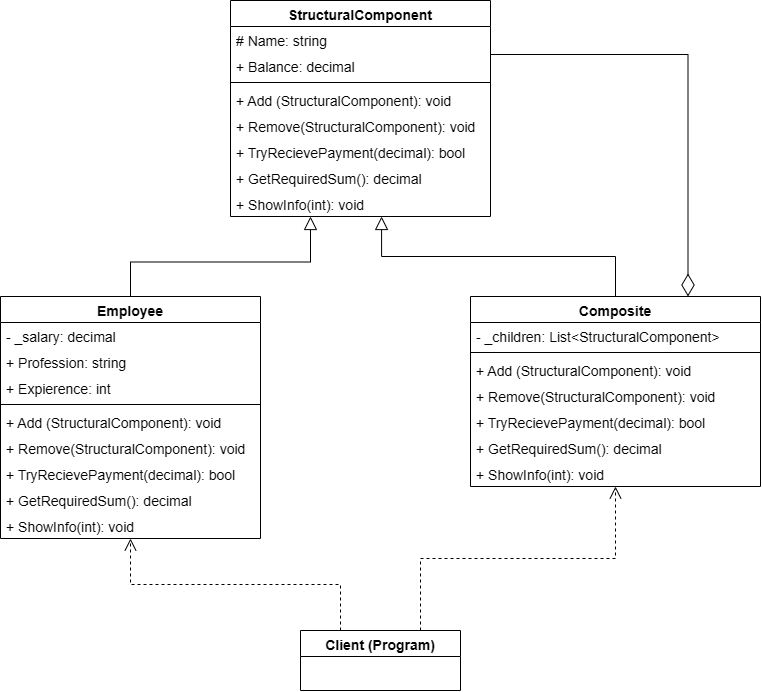

The diagram above was exported from draw.io. Its source (the exported page's mxGraphModel, read from the mxfile embedded in the PNG):
<mxGraphModel dx="1771" dy="946" grid="1" gridSize="10" guides="1" tooltips="1" connect="1" arrows="1" fold="1" page="1" pageScale="1" pageWidth="827" pageHeight="1169" math="0" shadow="0">
  <root>
    <mxCell id="0" />
    <mxCell id="1" parent="0" />
    <mxCell id="hGnp754dLzGOrtp4K5Rr-28" edge="1" parent="1" source="ShZ76pIYkSq-f0_zvXLL-17" style="edgeStyle=orthogonalEdgeStyle;shape=connector;curved=0;rounded=0;orthogonalLoop=1;jettySize=auto;html=1;exitX=0.25;exitY=0;exitDx=0;exitDy=0;entryX=0.5;entryY=1;entryDx=0;entryDy=0;strokeColor=default;align=center;verticalAlign=middle;fontFamily=Helvetica;fontSize=11;fontColor=default;labelBackgroundColor=default;defaultLabelBackgroundColor=gap;endArrow=open;dashed=1;endFill=0;endSize=10;" target="hGnp754dLzGOrtp4K5Rr-1">
      <mxGeometry relative="1" as="geometry" />
    </mxCell>
    <mxCell id="hGnp754dLzGOrtp4K5Rr-29" edge="1" parent="1" source="ShZ76pIYkSq-f0_zvXLL-17" style="edgeStyle=orthogonalEdgeStyle;shape=connector;curved=0;rounded=0;orthogonalLoop=1;jettySize=auto;html=1;exitX=0.75;exitY=0;exitDx=0;exitDy=0;entryX=0.5;entryY=1;entryDx=0;entryDy=0;strokeColor=default;align=center;verticalAlign=middle;fontFamily=Helvetica;fontSize=11;fontColor=default;labelBackgroundColor=default;defaultLabelBackgroundColor=gap;endArrow=open;dashed=1;endFill=0;endSize=10;" target="hGnp754dLzGOrtp4K5Rr-11">
      <mxGeometry relative="1" x="0.0029" as="geometry" />
    </mxCell>
    <mxCell id="ShZ76pIYkSq-f0_zvXLL-17" parent="1" style="swimlane;fontStyle=1;align=center;verticalAlign=top;childLayout=stackLayout;horizontal=1;startSize=26;horizontalStack=0;resizeParent=1;resizeParentMax=0;resizeLast=0;collapsible=1;marginBottom=0;whiteSpace=wrap;html=1;fontFamily=Helvetica;fontColor=#000000;fontSize=14;" value="Client (Program)" vertex="1">
      <mxGeometry height="60" width="160" x="380" y="850" as="geometry" />
    </mxCell>
    <mxCell id="hGnp754dLzGOrtp4K5Rr-25" edge="1" parent="1" source="ShZ76pIYkSq-f0_zvXLL-21" style="edgeStyle=orthogonalEdgeStyle;shape=connector;curved=0;rounded=0;orthogonalLoop=1;jettySize=auto;html=1;exitX=1;exitY=0.25;exitDx=0;exitDy=0;entryX=0.75;entryY=0;entryDx=0;entryDy=0;strokeColor=default;align=center;verticalAlign=middle;fontFamily=Helvetica;fontSize=11;fontColor=default;labelBackgroundColor=default;defaultLabelBackgroundColor=gap;endArrow=diamondThin;endFill=0;endSize=20;" target="hGnp754dLzGOrtp4K5Rr-11">
      <mxGeometry relative="1" x="0.0011" as="geometry" />
    </mxCell>
    <mxCell id="ShZ76pIYkSq-f0_zvXLL-21" parent="1" style="swimlane;fontStyle=1;align=center;verticalAlign=top;childLayout=stackLayout;horizontal=1;startSize=26;horizontalStack=0;resizeParent=1;resizeParentMax=0;resizeLast=0;collapsible=1;marginBottom=0;whiteSpace=wrap;html=1;fontFamily=Helvetica;fontColor=#000000;fontSize=14;" value="StructuralComponent" vertex="1">
      <mxGeometry height="216" width="260" x="310" y="220" as="geometry" />
    </mxCell>
    <mxCell id="ShZ76pIYkSq-f0_zvXLL-22" parent="ShZ76pIYkSq-f0_zvXLL-21" style="text;strokeColor=none;fillColor=none;align=left;verticalAlign=top;spacingLeft=4;spacingRight=4;overflow=hidden;rotatable=0;points=[[0,0.5],[1,0.5]];portConstraint=eastwest;whiteSpace=wrap;html=1;fontFamily=Helvetica;fontColor=#000000;fontSize=14;" value="# Name: string" vertex="1">
      <mxGeometry height="26" width="260" y="26" as="geometry" />
    </mxCell>
    <mxCell id="ShZ76pIYkSq-f0_zvXLL-29" parent="ShZ76pIYkSq-f0_zvXLL-21" style="text;strokeColor=none;fillColor=none;align=left;verticalAlign=top;spacingLeft=4;spacingRight=4;overflow=hidden;rotatable=0;points=[[0,0.5],[1,0.5]];portConstraint=eastwest;whiteSpace=wrap;html=1;fontFamily=Helvetica;fontColor=#000000;fontSize=14;" value="+ Balance: decimal" vertex="1">
      <mxGeometry height="26" width="260" y="52" as="geometry" />
    </mxCell>
    <mxCell id="ShZ76pIYkSq-f0_zvXLL-23" parent="ShZ76pIYkSq-f0_zvXLL-21" style="line;strokeWidth=1;fillColor=none;align=left;verticalAlign=middle;spacingTop=-1;spacingLeft=3;spacingRight=3;rotatable=0;labelPosition=right;points=[];portConstraint=eastwest;strokeColor=inherit;labelPerimeter=1;fontFamily=Helvetica;fontColor=#000000;fontSize=14;" value="" vertex="1">
      <mxGeometry height="8" width="260" y="78" as="geometry" />
    </mxCell>
    <mxCell id="ShZ76pIYkSq-f0_zvXLL-24" parent="ShZ76pIYkSq-f0_zvXLL-21" style="text;strokeColor=none;fillColor=none;align=left;verticalAlign=top;spacingLeft=4;spacingRight=4;overflow=hidden;rotatable=0;points=[[0,0.5],[1,0.5]];portConstraint=eastwest;whiteSpace=wrap;html=1;fontFamily=Helvetica;fontColor=#000000;fontSize=14;" value="+ Add (&lt;span style=&quot;font-size: 10.5pt; background-color: transparent;&quot;&gt;StructuralComponent&lt;/span&gt;&lt;span style=&quot;background-color: transparent;&quot;&gt;): void&lt;/span&gt;" vertex="1">
      <mxGeometry height="26" width="260" y="86" as="geometry" />
    </mxCell>
    <mxCell id="ShZ76pIYkSq-f0_zvXLL-36" parent="ShZ76pIYkSq-f0_zvXLL-21" style="text;strokeColor=none;fillColor=none;align=left;verticalAlign=top;spacingLeft=4;spacingRight=4;overflow=hidden;rotatable=0;points=[[0,0.5],[1,0.5]];portConstraint=eastwest;whiteSpace=wrap;html=1;fontFamily=Helvetica;fontColor=#000000;fontSize=14;" value="+&amp;nbsp;&lt;span style=&quot;font-size: 10.5pt; background-color: transparent;&quot;&gt;Remove&lt;/span&gt;&lt;span style=&quot;background-color: transparent;&quot;&gt;(&lt;/span&gt;&lt;span style=&quot;font-size: 10.5pt; background-color: transparent;&quot;&gt;StructuralComponent&lt;/span&gt;&lt;span style=&quot;background-color: transparent;&quot;&gt;): void&lt;/span&gt;" vertex="1">
      <mxGeometry height="26" width="260" y="112" as="geometry" />
    </mxCell>
    <mxCell id="ShZ76pIYkSq-f0_zvXLL-37" parent="ShZ76pIYkSq-f0_zvXLL-21" style="text;strokeColor=none;fillColor=none;align=left;verticalAlign=top;spacingLeft=4;spacingRight=4;overflow=hidden;rotatable=0;points=[[0,0.5],[1,0.5]];portConstraint=eastwest;whiteSpace=wrap;html=1;fontFamily=Helvetica;fontColor=#000000;fontSize=14;" value="+&amp;nbsp;&lt;span style=&quot;font-size: 10.5pt; background-color: transparent;&quot;&gt;TryRecievePayment&lt;/span&gt;&lt;span style=&quot;background-color: transparent;&quot;&gt;(decimal): bool&lt;/span&gt;" vertex="1">
      <mxGeometry height="26" width="260" y="138" as="geometry" />
    </mxCell>
    <mxCell id="ShZ76pIYkSq-f0_zvXLL-38" parent="ShZ76pIYkSq-f0_zvXLL-21" style="text;strokeColor=none;fillColor=none;align=left;verticalAlign=top;spacingLeft=4;spacingRight=4;overflow=hidden;rotatable=0;points=[[0,0.5],[1,0.5]];portConstraint=eastwest;whiteSpace=wrap;html=1;fontFamily=Helvetica;fontColor=#000000;fontSize=14;" value="+&amp;nbsp;&lt;span style=&quot;font-size: 10.5pt; background-color: transparent;&quot;&gt;GetRequiredSum&lt;/span&gt;&lt;span style=&quot;background-color: transparent;&quot;&gt;(): decimal&lt;/span&gt;" vertex="1">
      <mxGeometry height="26" width="260" y="164" as="geometry" />
    </mxCell>
    <mxCell id="ShZ76pIYkSq-f0_zvXLL-39" parent="ShZ76pIYkSq-f0_zvXLL-21" style="text;strokeColor=none;fillColor=none;align=left;verticalAlign=top;spacingLeft=4;spacingRight=4;overflow=hidden;rotatable=0;points=[[0,0.5],[1,0.5]];portConstraint=eastwest;whiteSpace=wrap;html=1;fontFamily=Helvetica;fontColor=#000000;fontSize=14;" value="+&amp;nbsp;&lt;span style=&quot;font-size: 10.5pt; background-color: transparent;&quot;&gt;ShowInfo&lt;/span&gt;&lt;span style=&quot;background-color: transparent;&quot;&gt;(int): void&lt;/span&gt;" vertex="1">
      <mxGeometry height="26" width="260" y="190" as="geometry" />
    </mxCell>
    <mxCell id="hGnp754dLzGOrtp4K5Rr-23" edge="1" parent="1" source="hGnp754dLzGOrtp4K5Rr-1" style="edgeStyle=orthogonalEdgeStyle;shape=connector;curved=0;rounded=0;orthogonalLoop=1;jettySize=auto;html=1;exitX=0.5;exitY=0;exitDx=0;exitDy=0;strokeColor=default;align=center;verticalAlign=middle;fontFamily=Helvetica;fontSize=14;fontColor=#000000;labelBackgroundColor=default;defaultLabelBackgroundColor=gap;endArrow=block;endFill=0;endSize=11;">
      <mxGeometry relative="1" as="geometry">
        <mxPoint x="390" y="436" as="targetPoint" />
      </mxGeometry>
    </mxCell>
    <mxCell id="hGnp754dLzGOrtp4K5Rr-1" parent="1" style="swimlane;fontStyle=1;align=center;verticalAlign=top;childLayout=stackLayout;horizontal=1;startSize=26;horizontalStack=0;resizeParent=1;resizeParentMax=0;resizeLast=0;collapsible=1;marginBottom=0;whiteSpace=wrap;html=1;fontFamily=Helvetica;fontColor=#000000;fontSize=14;" value="Employee" vertex="1">
      <mxGeometry height="242" width="260" x="80" y="516" as="geometry" />
    </mxCell>
    <mxCell id="hGnp754dLzGOrtp4K5Rr-2" parent="hGnp754dLzGOrtp4K5Rr-1" style="text;strokeColor=none;fillColor=none;align=left;verticalAlign=top;spacingLeft=4;spacingRight=4;overflow=hidden;rotatable=0;points=[[0,0.5],[1,0.5]];portConstraint=eastwest;whiteSpace=wrap;html=1;fontFamily=Helvetica;fontColor=#000000;fontSize=14;" value="- _salary: decimal" vertex="1">
      <mxGeometry height="26" width="260" y="26" as="geometry" />
    </mxCell>
    <mxCell id="hGnp754dLzGOrtp4K5Rr-3" parent="hGnp754dLzGOrtp4K5Rr-1" style="text;strokeColor=none;fillColor=none;align=left;verticalAlign=top;spacingLeft=4;spacingRight=4;overflow=hidden;rotatable=0;points=[[0,0.5],[1,0.5]];portConstraint=eastwest;whiteSpace=wrap;html=1;fontFamily=Helvetica;fontColor=#000000;fontSize=14;" value="+&amp;nbsp;&lt;span style=&quot;font-size: 10.5pt; background-color: transparent;&quot;&gt;Profession&lt;/span&gt;&lt;span style=&quot;background-color: transparent;&quot;&gt;: string&lt;/span&gt;" vertex="1">
      <mxGeometry height="26" width="260" y="52" as="geometry" />
    </mxCell>
    <mxCell id="hGnp754dLzGOrtp4K5Rr-10" parent="hGnp754dLzGOrtp4K5Rr-1" style="text;strokeColor=none;fillColor=none;align=left;verticalAlign=top;spacingLeft=4;spacingRight=4;overflow=hidden;rotatable=0;points=[[0,0.5],[1,0.5]];portConstraint=eastwest;whiteSpace=wrap;html=1;fontFamily=Helvetica;fontColor=#000000;fontSize=14;" value="+&amp;nbsp;&lt;span style=&quot;font-size: 10.5pt; background-color: transparent;&quot;&gt;Expierence&lt;/span&gt;&lt;span style=&quot;background-color: transparent;&quot;&gt;: int&lt;/span&gt;" vertex="1">
      <mxGeometry height="26" width="260" y="78" as="geometry" />
    </mxCell>
    <mxCell id="hGnp754dLzGOrtp4K5Rr-4" parent="hGnp754dLzGOrtp4K5Rr-1" style="line;strokeWidth=1;fillColor=none;align=left;verticalAlign=middle;spacingTop=-1;spacingLeft=3;spacingRight=3;rotatable=0;labelPosition=right;points=[];portConstraint=eastwest;strokeColor=inherit;labelPerimeter=1;fontFamily=Helvetica;fontColor=#000000;fontSize=14;" value="" vertex="1">
      <mxGeometry height="8" width="260" y="104" as="geometry" />
    </mxCell>
    <mxCell id="hGnp754dLzGOrtp4K5Rr-5" parent="hGnp754dLzGOrtp4K5Rr-1" style="text;strokeColor=none;fillColor=none;align=left;verticalAlign=top;spacingLeft=4;spacingRight=4;overflow=hidden;rotatable=0;points=[[0,0.5],[1,0.5]];portConstraint=eastwest;whiteSpace=wrap;html=1;fontFamily=Helvetica;fontColor=#000000;fontSize=14;" value="+ Add (&lt;span style=&quot;font-size: 10.5pt; background-color: transparent;&quot;&gt;StructuralComponent&lt;/span&gt;&lt;span style=&quot;background-color: transparent;&quot;&gt;): void&lt;/span&gt;" vertex="1">
      <mxGeometry height="26" width="260" y="112" as="geometry" />
    </mxCell>
    <mxCell id="hGnp754dLzGOrtp4K5Rr-6" parent="hGnp754dLzGOrtp4K5Rr-1" style="text;strokeColor=none;fillColor=none;align=left;verticalAlign=top;spacingLeft=4;spacingRight=4;overflow=hidden;rotatable=0;points=[[0,0.5],[1,0.5]];portConstraint=eastwest;whiteSpace=wrap;html=1;fontFamily=Helvetica;fontColor=#000000;fontSize=14;" value="+&amp;nbsp;&lt;span style=&quot;font-size: 10.5pt; background-color: transparent;&quot;&gt;Remove&lt;/span&gt;&lt;span style=&quot;background-color: transparent;&quot;&gt;(&lt;/span&gt;&lt;span style=&quot;font-size: 10.5pt; background-color: transparent;&quot;&gt;StructuralComponent&lt;/span&gt;&lt;span style=&quot;background-color: transparent;&quot;&gt;): void&lt;/span&gt;" vertex="1">
      <mxGeometry height="26" width="260" y="138" as="geometry" />
    </mxCell>
    <mxCell id="hGnp754dLzGOrtp4K5Rr-7" parent="hGnp754dLzGOrtp4K5Rr-1" style="text;strokeColor=none;fillColor=none;align=left;verticalAlign=top;spacingLeft=4;spacingRight=4;overflow=hidden;rotatable=0;points=[[0,0.5],[1,0.5]];portConstraint=eastwest;whiteSpace=wrap;html=1;fontFamily=Helvetica;fontColor=#000000;fontSize=14;" value="+&amp;nbsp;&lt;span style=&quot;font-size: 10.5pt; background-color: transparent;&quot;&gt;TryRecievePayment&lt;/span&gt;&lt;span style=&quot;background-color: transparent;&quot;&gt;(decimal): bool&lt;/span&gt;" vertex="1">
      <mxGeometry height="26" width="260" y="164" as="geometry" />
    </mxCell>
    <mxCell id="hGnp754dLzGOrtp4K5Rr-8" parent="hGnp754dLzGOrtp4K5Rr-1" style="text;strokeColor=none;fillColor=none;align=left;verticalAlign=top;spacingLeft=4;spacingRight=4;overflow=hidden;rotatable=0;points=[[0,0.5],[1,0.5]];portConstraint=eastwest;whiteSpace=wrap;html=1;fontFamily=Helvetica;fontColor=#000000;fontSize=14;" value="+&amp;nbsp;&lt;span style=&quot;font-size: 10.5pt; background-color: transparent;&quot;&gt;GetRequiredSum&lt;/span&gt;&lt;span style=&quot;background-color: transparent;&quot;&gt;(): decimal&lt;/span&gt;" vertex="1">
      <mxGeometry height="26" width="260" y="190" as="geometry" />
    </mxCell>
    <mxCell id="hGnp754dLzGOrtp4K5Rr-9" parent="hGnp754dLzGOrtp4K5Rr-1" style="text;strokeColor=none;fillColor=none;align=left;verticalAlign=top;spacingLeft=4;spacingRight=4;overflow=hidden;rotatable=0;points=[[0,0.5],[1,0.5]];portConstraint=eastwest;whiteSpace=wrap;html=1;fontFamily=Helvetica;fontColor=#000000;fontSize=14;" value="+&amp;nbsp;&lt;span style=&quot;font-size: 10.5pt; background-color: transparent;&quot;&gt;ShowInfo&lt;/span&gt;&lt;span style=&quot;background-color: transparent;&quot;&gt;(int): void&lt;/span&gt;" vertex="1">
      <mxGeometry height="26" width="260" y="216" as="geometry" />
    </mxCell>
    <mxCell id="hGnp754dLzGOrtp4K5Rr-11" parent="1" style="swimlane;fontStyle=1;align=center;verticalAlign=top;childLayout=stackLayout;horizontal=1;startSize=26;horizontalStack=0;resizeParent=1;resizeParentMax=0;resizeLast=0;collapsible=1;marginBottom=0;whiteSpace=wrap;html=1;fontFamily=Helvetica;fontColor=#000000;fontSize=14;" value="Composite" vertex="1">
      <mxGeometry height="190" width="290" x="550" y="516" as="geometry" />
    </mxCell>
    <mxCell id="hGnp754dLzGOrtp4K5Rr-12" parent="hGnp754dLzGOrtp4K5Rr-11" style="text;strokeColor=none;fillColor=none;align=left;verticalAlign=top;spacingLeft=4;spacingRight=4;overflow=hidden;rotatable=0;points=[[0,0.5],[1,0.5]];portConstraint=eastwest;whiteSpace=wrap;html=1;fontFamily=Helvetica;fontColor=#000000;fontSize=14;" value="-&amp;nbsp;&lt;span style=&quot;font-size: 10.5pt; background-color: transparent;&quot;&gt;_children&lt;/span&gt;&lt;span style=&quot;background-color: transparent;&quot;&gt;:&amp;nbsp;&lt;/span&gt;&lt;span style=&quot;font-size: 10.5pt; background-color: transparent;&quot;&gt;List&lt;/span&gt;&lt;span style=&quot;font-size: 10.5pt; background-color: transparent;&quot;&gt;&amp;lt;&lt;/span&gt;&lt;span style=&quot;font-size: 10.5pt; background-color: transparent;&quot;&gt;StructuralComponent&lt;/span&gt;&lt;span style=&quot;font-size: 10.5pt; background-color: transparent;&quot;&gt;&amp;gt;&lt;/span&gt;" vertex="1">
      <mxGeometry height="26" width="290" y="26" as="geometry" />
    </mxCell>
    <mxCell id="hGnp754dLzGOrtp4K5Rr-15" parent="hGnp754dLzGOrtp4K5Rr-11" style="line;strokeWidth=1;fillColor=none;align=left;verticalAlign=middle;spacingTop=-1;spacingLeft=3;spacingRight=3;rotatable=0;labelPosition=right;points=[];portConstraint=eastwest;strokeColor=inherit;labelPerimeter=1;fontFamily=Helvetica;fontColor=#000000;fontSize=14;" value="" vertex="1">
      <mxGeometry height="8" width="290" y="52" as="geometry" />
    </mxCell>
    <mxCell id="hGnp754dLzGOrtp4K5Rr-16" parent="hGnp754dLzGOrtp4K5Rr-11" style="text;strokeColor=none;fillColor=none;align=left;verticalAlign=top;spacingLeft=4;spacingRight=4;overflow=hidden;rotatable=0;points=[[0,0.5],[1,0.5]];portConstraint=eastwest;whiteSpace=wrap;html=1;fontFamily=Helvetica;fontColor=#000000;fontSize=14;" value="+ Add (&lt;span style=&quot;font-size: 10.5pt; background-color: transparent;&quot;&gt;StructuralComponent&lt;/span&gt;&lt;span style=&quot;background-color: transparent;&quot;&gt;): void&lt;/span&gt;" vertex="1">
      <mxGeometry height="26" width="290" y="60" as="geometry" />
    </mxCell>
    <mxCell id="hGnp754dLzGOrtp4K5Rr-17" parent="hGnp754dLzGOrtp4K5Rr-11" style="text;strokeColor=none;fillColor=none;align=left;verticalAlign=top;spacingLeft=4;spacingRight=4;overflow=hidden;rotatable=0;points=[[0,0.5],[1,0.5]];portConstraint=eastwest;whiteSpace=wrap;html=1;fontFamily=Helvetica;fontColor=#000000;fontSize=14;" value="+&amp;nbsp;&lt;span style=&quot;font-size: 10.5pt; background-color: transparent;&quot;&gt;Remove&lt;/span&gt;&lt;span style=&quot;background-color: transparent;&quot;&gt;(&lt;/span&gt;&lt;span style=&quot;font-size: 10.5pt; background-color: transparent;&quot;&gt;StructuralComponent&lt;/span&gt;&lt;span style=&quot;background-color: transparent;&quot;&gt;): void&lt;/span&gt;" vertex="1">
      <mxGeometry height="26" width="290" y="86" as="geometry" />
    </mxCell>
    <mxCell id="hGnp754dLzGOrtp4K5Rr-18" parent="hGnp754dLzGOrtp4K5Rr-11" style="text;strokeColor=none;fillColor=none;align=left;verticalAlign=top;spacingLeft=4;spacingRight=4;overflow=hidden;rotatable=0;points=[[0,0.5],[1,0.5]];portConstraint=eastwest;whiteSpace=wrap;html=1;fontFamily=Helvetica;fontColor=#000000;fontSize=14;" value="+&amp;nbsp;&lt;span style=&quot;font-size: 10.5pt; background-color: transparent;&quot;&gt;TryRecievePayment&lt;/span&gt;&lt;span style=&quot;background-color: transparent;&quot;&gt;(decimal): bool&lt;/span&gt;" vertex="1">
      <mxGeometry height="26" width="290" y="112" as="geometry" />
    </mxCell>
    <mxCell id="hGnp754dLzGOrtp4K5Rr-19" parent="hGnp754dLzGOrtp4K5Rr-11" style="text;strokeColor=none;fillColor=none;align=left;verticalAlign=top;spacingLeft=4;spacingRight=4;overflow=hidden;rotatable=0;points=[[0,0.5],[1,0.5]];portConstraint=eastwest;whiteSpace=wrap;html=1;fontFamily=Helvetica;fontColor=#000000;fontSize=14;" value="+&amp;nbsp;&lt;span style=&quot;font-size: 10.5pt; background-color: transparent;&quot;&gt;GetRequiredSum&lt;/span&gt;&lt;span style=&quot;background-color: transparent;&quot;&gt;(): decimal&lt;/span&gt;" vertex="1">
      <mxGeometry height="26" width="290" y="138" as="geometry" />
    </mxCell>
    <mxCell id="hGnp754dLzGOrtp4K5Rr-20" parent="hGnp754dLzGOrtp4K5Rr-11" style="text;strokeColor=none;fillColor=none;align=left;verticalAlign=top;spacingLeft=4;spacingRight=4;overflow=hidden;rotatable=0;points=[[0,0.5],[1,0.5]];portConstraint=eastwest;whiteSpace=wrap;html=1;fontFamily=Helvetica;fontColor=#000000;fontSize=14;" value="+&amp;nbsp;&lt;span style=&quot;font-size: 10.5pt; background-color: transparent;&quot;&gt;ShowInfo&lt;/span&gt;&lt;span style=&quot;background-color: transparent;&quot;&gt;(int): void&lt;/span&gt;" vertex="1">
      <mxGeometry height="26" width="290" y="164" as="geometry" />
    </mxCell>
    <mxCell id="hGnp754dLzGOrtp4K5Rr-24" edge="1" parent="1" source="hGnp754dLzGOrtp4K5Rr-11" style="edgeStyle=orthogonalEdgeStyle;shape=connector;curved=0;rounded=0;orthogonalLoop=1;jettySize=auto;html=1;exitX=0.5;exitY=0;exitDx=0;exitDy=0;entryX=0.581;entryY=1.154;entryDx=0;entryDy=0;entryPerimeter=0;strokeColor=default;align=center;verticalAlign=middle;fontFamily=Helvetica;fontSize=14;fontColor=#000000;labelBackgroundColor=default;defaultLabelBackgroundColor=gap;endArrow=block;endFill=0;endSize=11;">
      <mxGeometry relative="1" x="0.0003" as="geometry">
        <Array as="points">
          <mxPoint x="695" y="476" />
          <mxPoint x="461.1" y="476" />
        </Array>
        <mxPoint x="461.05999999999995" y="436.0039999999999" as="targetPoint" />
      </mxGeometry>
    </mxCell>
  </root>
</mxGraphModel>